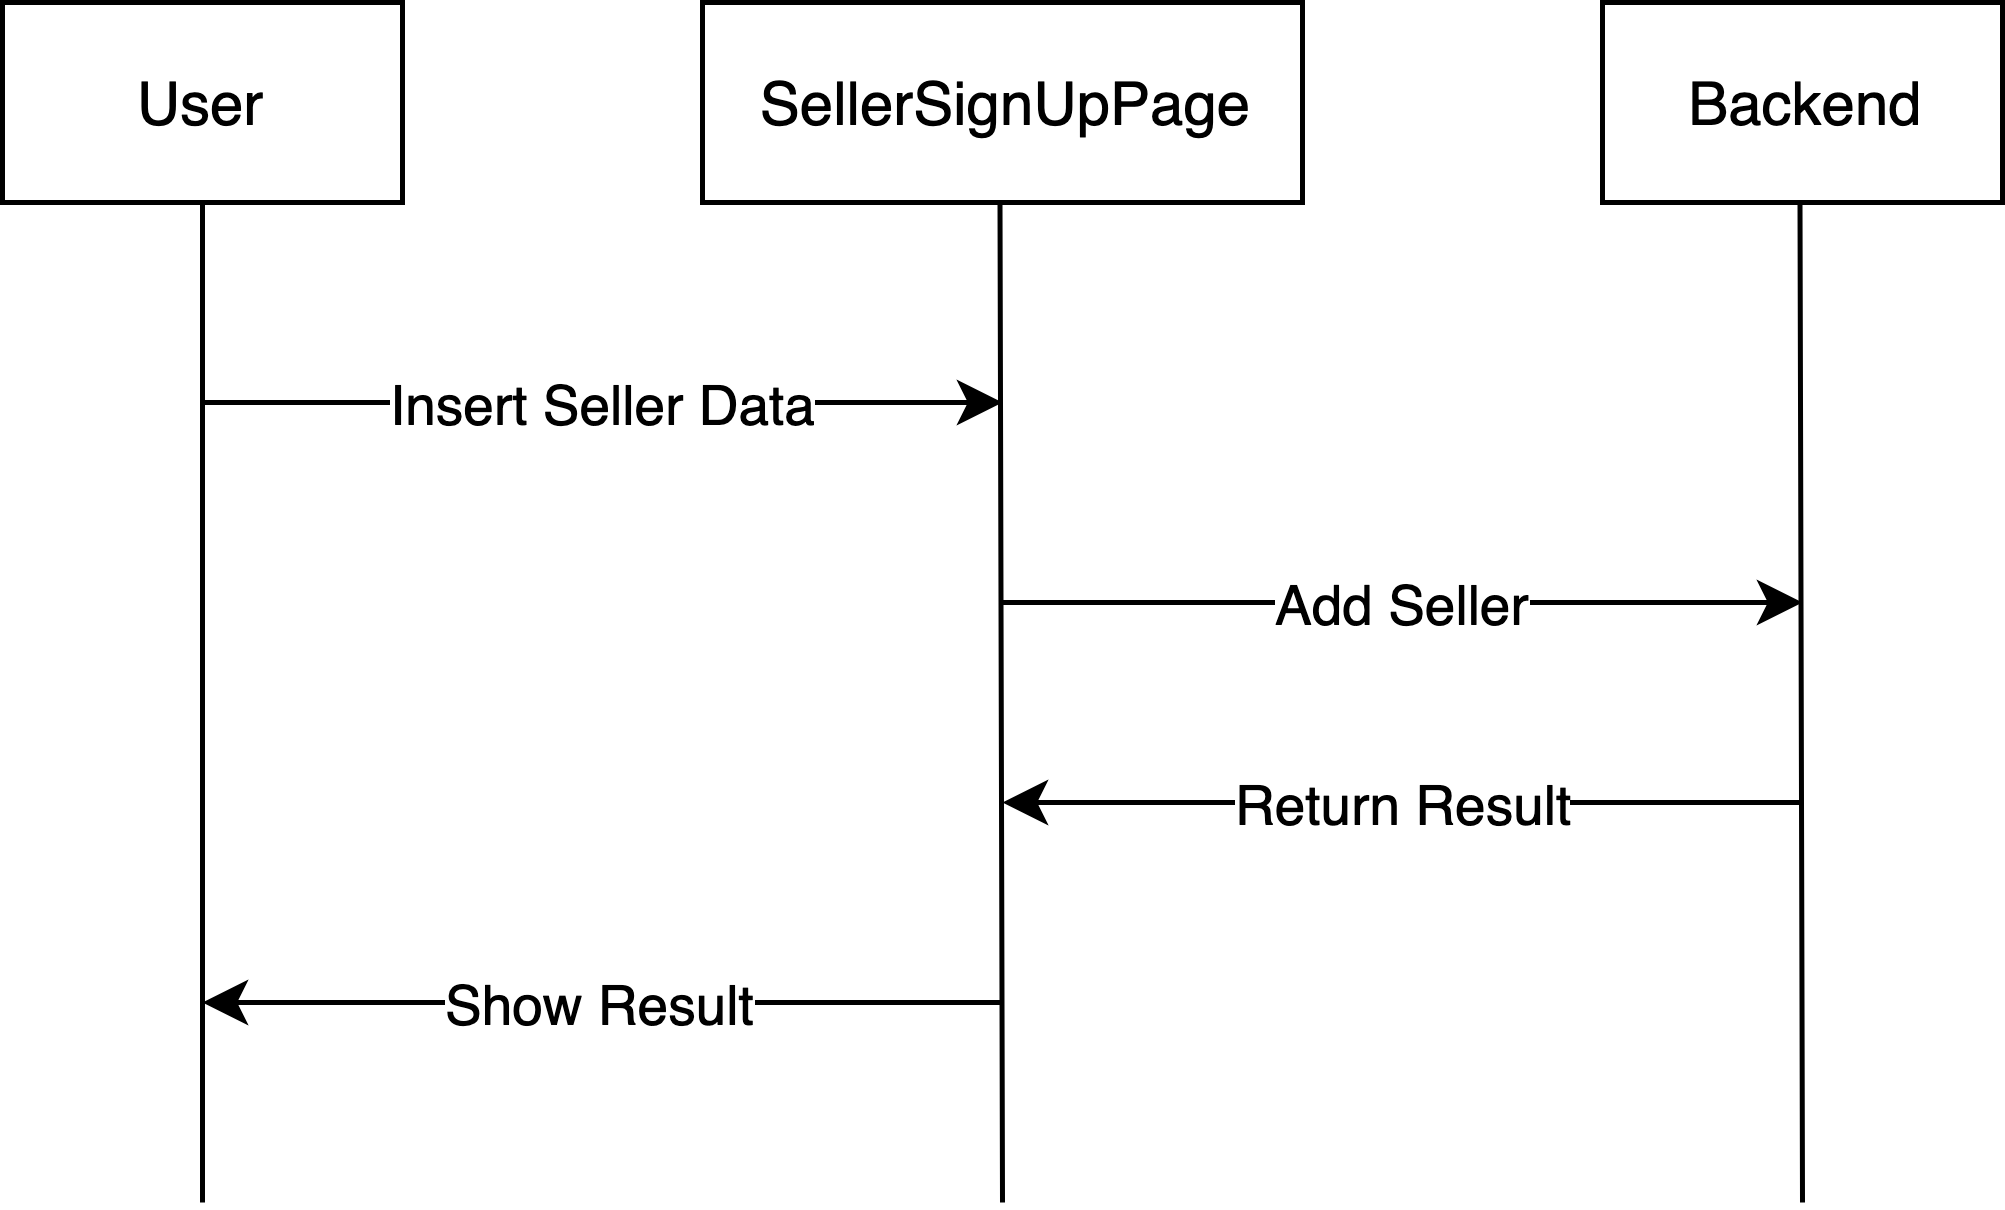

The diagram above was exported from draw.io. Its source (the exported page's mxGraphModel, read from the mxfile embedded in the PNG):
<mxGraphModel dx="772" dy="451" grid="1" gridSize="10" guides="1" tooltips="1" connect="1" arrows="1" fold="1" page="1" pageScale="1" pageWidth="827" pageHeight="1169" math="0" shadow="0">
  <root>
    <mxCell id="0" />
    <mxCell id="1" parent="0" />
    <mxCell id="BpHdM7tyqYj5PNhNYPyq-1" value="User" style="rounded=0;whiteSpace=wrap;html=1;" vertex="1" parent="1">
      <mxGeometry x="240" y="80" width="80" height="40" as="geometry" />
    </mxCell>
    <mxCell id="BpHdM7tyqYj5PNhNYPyq-2" value="SellerSignUpPage" style="rounded=0;whiteSpace=wrap;html=1;" vertex="1" parent="1">
      <mxGeometry x="380" y="80" width="120" height="40" as="geometry" />
    </mxCell>
    <mxCell id="BpHdM7tyqYj5PNhNYPyq-3" value="Backend" style="rounded=0;whiteSpace=wrap;html=1;" vertex="1" parent="1">
      <mxGeometry x="560" y="80" width="80" height="40" as="geometry" />
    </mxCell>
    <mxCell id="BpHdM7tyqYj5PNhNYPyq-4" value="" style="endArrow=none;html=1;entryX=0.5;entryY=1;entryDx=0;entryDy=0;" edge="1" parent="1" target="BpHdM7tyqYj5PNhNYPyq-1">
      <mxGeometry width="50" height="50" relative="1" as="geometry">
        <mxPoint x="280" y="320" as="sourcePoint" />
        <mxPoint x="290" y="140" as="targetPoint" />
      </mxGeometry>
    </mxCell>
    <mxCell id="BpHdM7tyqYj5PNhNYPyq-5" value="" style="endArrow=none;html=1;entryX=0.5;entryY=1;entryDx=0;entryDy=0;" edge="1" parent="1">
      <mxGeometry width="50" height="50" relative="1" as="geometry">
        <mxPoint x="440" y="320" as="sourcePoint" />
        <mxPoint x="439.5" y="120" as="targetPoint" />
      </mxGeometry>
    </mxCell>
    <mxCell id="BpHdM7tyqYj5PNhNYPyq-6" value="" style="endArrow=none;html=1;entryX=0.5;entryY=1;entryDx=0;entryDy=0;" edge="1" parent="1">
      <mxGeometry width="50" height="50" relative="1" as="geometry">
        <mxPoint x="600" y="320" as="sourcePoint" />
        <mxPoint x="599.5" y="120" as="targetPoint" />
      </mxGeometry>
    </mxCell>
    <mxCell id="BpHdM7tyqYj5PNhNYPyq-7" value="Insert Seller Data" style="endArrow=classic;html=1;" edge="1" parent="1">
      <mxGeometry width="50" height="50" relative="1" as="geometry">
        <mxPoint x="280" y="160" as="sourcePoint" />
        <mxPoint x="440" y="160" as="targetPoint" />
      </mxGeometry>
    </mxCell>
    <mxCell id="BpHdM7tyqYj5PNhNYPyq-8" value="Add Seller" style="endArrow=classic;html=1;" edge="1" parent="1">
      <mxGeometry width="50" height="50" relative="1" as="geometry">
        <mxPoint x="440" y="200" as="sourcePoint" />
        <mxPoint x="600" y="200" as="targetPoint" />
      </mxGeometry>
    </mxCell>
    <mxCell id="BpHdM7tyqYj5PNhNYPyq-9" value="Return Result" style="endArrow=classic;html=1;" edge="1" parent="1">
      <mxGeometry width="50" height="50" relative="1" as="geometry">
        <mxPoint x="600" y="240" as="sourcePoint" />
        <mxPoint x="440" y="240" as="targetPoint" />
      </mxGeometry>
    </mxCell>
    <mxCell id="BpHdM7tyqYj5PNhNYPyq-10" value="Show Result" style="endArrow=classic;html=1;" edge="1" parent="1">
      <mxGeometry width="50" height="50" relative="1" as="geometry">
        <mxPoint x="440" y="280" as="sourcePoint" />
        <mxPoint x="280" y="280" as="targetPoint" />
      </mxGeometry>
    </mxCell>
  </root>
</mxGraphModel>